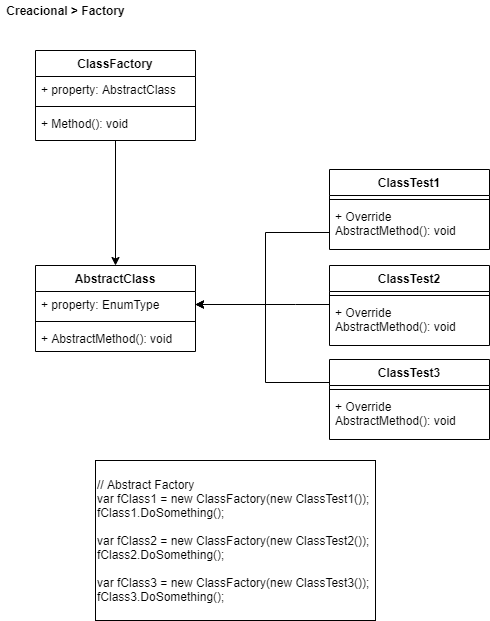

The diagram above was exported from draw.io. Its source (the exported page's mxGraphModel, read from the mxfile embedded in the PNG):
<mxGraphModel dx="1422" dy="713" grid="1" gridSize="10" guides="1" tooltips="1" connect="1" arrows="1" fold="1" page="1" pageScale="1" pageWidth="827" pageHeight="1169" math="0" shadow="0">
  <root>
    <mxCell id="0" />
    <mxCell id="1" parent="0" />
    <mxCell id="PX6QbETKfIyIax3CApdH-12" style="edgeStyle=orthogonalEdgeStyle;rounded=0;orthogonalLoop=1;jettySize=auto;html=1;entryX=0.5;entryY=0;entryDx=0;entryDy=0;" edge="1" parent="1" source="jb3W8oWvL1DoOddfANbn-5" target="jb3W8oWvL1DoOddfANbn-1">
      <mxGeometry relative="1" as="geometry" />
    </mxCell>
    <mxCell id="jb3W8oWvL1DoOddfANbn-5" value="ClassFactory" style="swimlane;fontStyle=1;align=center;verticalAlign=top;childLayout=stackLayout;horizontal=1;startSize=26;horizontalStack=0;resizeParent=1;resizeParentMax=0;resizeLast=0;collapsible=1;marginBottom=0;labelBackgroundColor=#ffffff;" parent="1" vertex="1">
      <mxGeometry x="40" y="50" width="160" height="90" as="geometry" />
    </mxCell>
    <mxCell id="PX6QbETKfIyIax3CApdH-11" value="+ property: AbstractClass" style="text;align=left;verticalAlign=top;spacingLeft=4;spacingRight=4;overflow=hidden;rotatable=0;points=[[0,0.5],[1,0.5]];portConstraint=eastwest;" vertex="1" parent="jb3W8oWvL1DoOddfANbn-5">
      <mxGeometry y="26" width="160" height="26" as="geometry" />
    </mxCell>
    <mxCell id="jb3W8oWvL1DoOddfANbn-7" value="" style="line;strokeWidth=1;align=left;verticalAlign=middle;spacingTop=-1;spacingLeft=3;spacingRight=3;rotatable=0;labelPosition=right;points=[];portConstraint=eastwest;" parent="jb3W8oWvL1DoOddfANbn-5" vertex="1">
      <mxGeometry y="52" width="160" height="8" as="geometry" />
    </mxCell>
    <mxCell id="jb3W8oWvL1DoOddfANbn-8" value="+ Method(): void" style="text;align=left;verticalAlign=top;spacingLeft=4;spacingRight=4;overflow=hidden;rotatable=0;points=[[0,0.5],[1,0.5]];portConstraint=eastwest;whiteSpace=wrap;" parent="jb3W8oWvL1DoOddfANbn-5" vertex="1">
      <mxGeometry y="60" width="160" height="30" as="geometry" />
    </mxCell>
    <mxCell id="jb3W8oWvL1DoOddfANbn-21" value="&lt;div&gt;// Abstract Factory&lt;/div&gt;&lt;div&gt;var fClass1 = new ClassFactory(new ClassTest1());&lt;/div&gt;&lt;div&gt;fClass1.DoSomething();&lt;/div&gt;&lt;div&gt;&lt;br&gt;&lt;/div&gt;&lt;div&gt;&lt;div&gt;var fClass2 = new ClassFactory(new ClassTest2());&lt;/div&gt;&lt;div&gt;fClass2.DoSomething();&lt;/div&gt;&lt;/div&gt;&lt;div&gt;&lt;br&gt;&lt;/div&gt;&lt;div&gt;&lt;div&gt;var fClass3 = new ClassFactory(new ClassTest3());&lt;/div&gt;&lt;div&gt;fClass3.DoSomething();&lt;/div&gt;&lt;/div&gt;" style="rounded=0;whiteSpace=wrap;html=1;align=left;labelBackgroundColor=#ffffff;" parent="1" vertex="1">
      <mxGeometry x="100" y="460" width="280" height="160" as="geometry" />
    </mxCell>
    <mxCell id="_gdt-Ls8ZpUdM3LCKQaS-1" value="&lt;b&gt;Creacional &amp;gt; Factory&lt;/b&gt;" style="text;html=1;align=center;verticalAlign=middle;resizable=0;points=[];autosize=1;" parent="1" vertex="1">
      <mxGeometry x="5" width="130" height="20" as="geometry" />
    </mxCell>
    <mxCell id="PX6QbETKfIyIax3CApdH-8" style="edgeStyle=orthogonalEdgeStyle;rounded=0;orthogonalLoop=1;jettySize=auto;html=1;exitX=0;exitY=0.5;exitDx=0;exitDy=0;entryX=1;entryY=0.5;entryDx=0;entryDy=0;" edge="1" parent="1" source="jb3W8oWvL1DoOddfANbn-15" target="jb3W8oWvL1DoOddfANbn-2">
      <mxGeometry relative="1" as="geometry">
        <Array as="points">
          <mxPoint x="270" y="232" />
          <mxPoint x="270" y="304" />
        </Array>
      </mxGeometry>
    </mxCell>
    <mxCell id="PX6QbETKfIyIax3CApdH-9" style="edgeStyle=orthogonalEdgeStyle;rounded=0;orthogonalLoop=1;jettySize=auto;html=1;entryX=1;entryY=0.5;entryDx=0;entryDy=0;" edge="1" parent="1" source="PX6QbETKfIyIax3CApdH-2" target="jb3W8oWvL1DoOddfANbn-2">
      <mxGeometry relative="1" as="geometry">
        <Array as="points">
          <mxPoint x="300" y="304" />
          <mxPoint x="300" y="304" />
        </Array>
      </mxGeometry>
    </mxCell>
    <mxCell id="PX6QbETKfIyIax3CApdH-10" style="edgeStyle=orthogonalEdgeStyle;rounded=0;orthogonalLoop=1;jettySize=auto;html=1;entryX=1;entryY=0.5;entryDx=0;entryDy=0;" edge="1" parent="1" source="PX6QbETKfIyIax3CApdH-5" target="jb3W8oWvL1DoOddfANbn-2">
      <mxGeometry relative="1" as="geometry">
        <Array as="points">
          <mxPoint x="270" y="382" />
          <mxPoint x="270" y="304" />
        </Array>
      </mxGeometry>
    </mxCell>
    <mxCell id="jb3W8oWvL1DoOddfANbn-1" value="AbstractClass" style="swimlane;fontStyle=1;align=center;verticalAlign=top;childLayout=stackLayout;horizontal=1;startSize=26;horizontalStack=0;resizeParent=1;resizeParentMax=0;resizeLast=0;collapsible=1;marginBottom=0;labelBackgroundColor=#ffffff;" parent="1" vertex="1">
      <mxGeometry x="40" y="265" width="160" height="86" as="geometry" />
    </mxCell>
    <mxCell id="jb3W8oWvL1DoOddfANbn-2" value="+ property: EnumType" style="text;align=left;verticalAlign=top;spacingLeft=4;spacingRight=4;overflow=hidden;rotatable=0;points=[[0,0.5],[1,0.5]];portConstraint=eastwest;" parent="jb3W8oWvL1DoOddfANbn-1" vertex="1">
      <mxGeometry y="26" width="160" height="26" as="geometry" />
    </mxCell>
    <mxCell id="jb3W8oWvL1DoOddfANbn-3" value="" style="line;strokeWidth=1;align=left;verticalAlign=middle;spacingTop=-1;spacingLeft=3;spacingRight=3;rotatable=0;labelPosition=right;points=[];portConstraint=eastwest;" parent="jb3W8oWvL1DoOddfANbn-1" vertex="1">
      <mxGeometry y="52" width="160" height="8" as="geometry" />
    </mxCell>
    <mxCell id="jb3W8oWvL1DoOddfANbn-4" value="+ AbstractMethod(): void" style="text;align=left;verticalAlign=top;spacingLeft=4;spacingRight=4;overflow=hidden;rotatable=0;points=[[0,0.5],[1,0.5]];portConstraint=eastwest;" parent="jb3W8oWvL1DoOddfANbn-1" vertex="1">
      <mxGeometry y="60" width="160" height="26" as="geometry" />
    </mxCell>
    <mxCell id="PX6QbETKfIyIax3CApdH-2" value="ClassTest2" style="swimlane;fontStyle=1;align=center;verticalAlign=top;childLayout=stackLayout;horizontal=1;startSize=26;horizontalStack=0;resizeParent=1;resizeParentMax=0;resizeLast=0;collapsible=1;marginBottom=0;labelBackgroundColor=#FFFFFF;" vertex="1" parent="1">
      <mxGeometry x="334" y="265" width="160" height="80" as="geometry" />
    </mxCell>
    <mxCell id="PX6QbETKfIyIax3CApdH-3" value="" style="line;strokeWidth=1;align=left;verticalAlign=middle;spacingTop=-1;spacingLeft=3;spacingRight=3;rotatable=0;labelPosition=right;points=[];portConstraint=eastwest;" vertex="1" parent="PX6QbETKfIyIax3CApdH-2">
      <mxGeometry y="26" width="160" height="8" as="geometry" />
    </mxCell>
    <mxCell id="PX6QbETKfIyIax3CApdH-4" value="+ Override AbstractMethod(): void" style="text;align=left;verticalAlign=top;spacingLeft=4;spacingRight=4;overflow=hidden;rotatable=0;points=[[0,0.5],[1,0.5]];portConstraint=eastwest;whiteSpace=wrap;labelBackgroundColor=none;" vertex="1" parent="PX6QbETKfIyIax3CApdH-2">
      <mxGeometry y="34" width="160" height="46" as="geometry" />
    </mxCell>
    <mxCell id="PX6QbETKfIyIax3CApdH-5" value="ClassTest3" style="swimlane;fontStyle=1;align=center;verticalAlign=top;childLayout=stackLayout;horizontal=1;startSize=26;horizontalStack=0;resizeParent=1;resizeParentMax=0;resizeLast=0;collapsible=1;marginBottom=0;labelBackgroundColor=#FFFFFF;" vertex="1" parent="1">
      <mxGeometry x="334" y="359" width="160" height="80" as="geometry" />
    </mxCell>
    <mxCell id="PX6QbETKfIyIax3CApdH-6" value="" style="line;strokeWidth=1;align=left;verticalAlign=middle;spacingTop=-1;spacingLeft=3;spacingRight=3;rotatable=0;labelPosition=right;points=[];portConstraint=eastwest;" vertex="1" parent="PX6QbETKfIyIax3CApdH-5">
      <mxGeometry y="26" width="160" height="8" as="geometry" />
    </mxCell>
    <mxCell id="PX6QbETKfIyIax3CApdH-7" value="+ Override AbstractMethod(): void" style="text;align=left;verticalAlign=top;spacingLeft=4;spacingRight=4;overflow=hidden;rotatable=0;points=[[0,0.5],[1,0.5]];portConstraint=eastwest;whiteSpace=wrap;labelBackgroundColor=none;" vertex="1" parent="PX6QbETKfIyIax3CApdH-5">
      <mxGeometry y="34" width="160" height="46" as="geometry" />
    </mxCell>
    <mxCell id="jb3W8oWvL1DoOddfANbn-15" value="ClassTest1" style="swimlane;fontStyle=1;align=center;verticalAlign=top;childLayout=stackLayout;horizontal=1;startSize=26;horizontalStack=0;resizeParent=1;resizeParentMax=0;resizeLast=0;collapsible=1;marginBottom=0;labelBackgroundColor=#FFFFFF;" parent="1" vertex="1">
      <mxGeometry x="334" y="169" width="160" height="80" as="geometry" />
    </mxCell>
    <mxCell id="jb3W8oWvL1DoOddfANbn-16" value="" style="line;strokeWidth=1;align=left;verticalAlign=middle;spacingTop=-1;spacingLeft=3;spacingRight=3;rotatable=0;labelPosition=right;points=[];portConstraint=eastwest;" parent="jb3W8oWvL1DoOddfANbn-15" vertex="1">
      <mxGeometry y="26" width="160" height="8" as="geometry" />
    </mxCell>
    <mxCell id="jb3W8oWvL1DoOddfANbn-17" value="+ Override AbstractMethod(): void" style="text;align=left;verticalAlign=top;spacingLeft=4;spacingRight=4;overflow=hidden;rotatable=0;points=[[0,0.5],[1,0.5]];portConstraint=eastwest;whiteSpace=wrap;labelBackgroundColor=none;" parent="jb3W8oWvL1DoOddfANbn-15" vertex="1">
      <mxGeometry y="34" width="160" height="46" as="geometry" />
    </mxCell>
  </root>
</mxGraphModel>